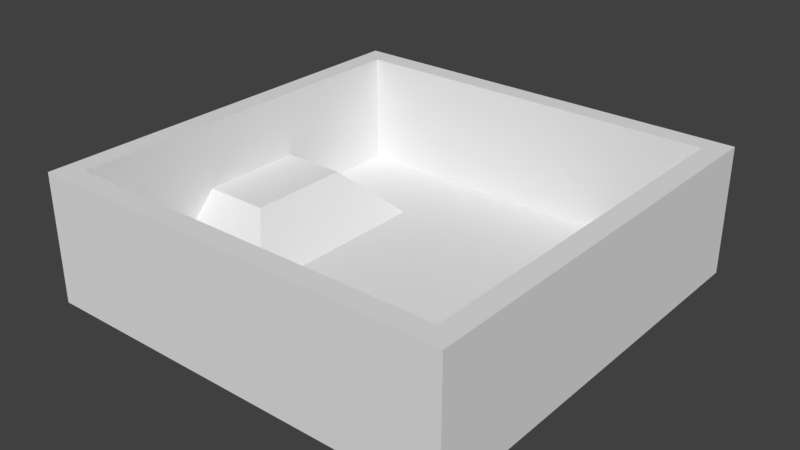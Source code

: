 # Source: Test-Map-raw.blend  (saved by Blender 2.79.0; exported with 4.5.12 LTS)
import bpy
from mathutils import Matrix  # noqa: F401  (used for matrix-valued properties, if any)

bpy.ops.wm.read_factory_settings(use_empty=True)
scene = bpy.context.scene
scene.name = 'Scene'

# ---- collections
col_collection_1 = bpy.data.collections.new('Collection 1'); scene.collection.children.link(col_collection_1)

# ---- world
world_world = bpy.data.worlds.new('World'); scene.world = world_world
world_world.color = (0.05088, 0.05088, 0.05088)
world_world.use_sun_shadow = False
world_world.sun_shadow_jitter_overblur = 0.0
world_world.cycles.sampling_method = 'MANUAL'

# ---- meshes
me_cube_002 = bpy.data.meshes.new('Cube.002')
me_cube_002.from_pydata([(-1.0, -1.0, -1.0), (-1.0, -1.0, 0.2138), (-1.0, 1.0, -1.0), (-1.0, 1.0, 0.2138), (1.0, -1.0, -1.0), (1.0, -1.0, 0.2138), (1.0, 1.0, -1.0), (1.0, 1.0, 0.2138), (-0.9, -0.9, -0.8631), (-0.9, 0.9, -0.8631), (0.9, -0.9, -0.8631), (0.9, 0.9, -0.8631), (-0.9, -0.9, 0.2138), (0.9, -0.9, 0.2138), (-0.5879, -0.25, -0.4141), (-0.9, 0.9, 0.2138), (0.9, 0.9, 0.2138), (-0.5879, 0.25, -0.4141), (-0.9, 0.25, -0.4141), (-0.9, -0.25, -0.4141), (-0.3694, -0.4685, -0.8631), (-0.9, -0.4685, -0.8631), (-0.9, 0.4685, -0.8631), (-0.3694, 0.4685, -0.8631), (0.4149, 0.5533, -0.8601), (0.4149, -0.5533, -0.8601), (0.6027, 0.5533, -0.7309), (0.6027, -0.5533, -0.7309), (0.6344, 0.5533, -0.677), (0.6344, -0.5533, -0.677), (0.5636, 0.5533, -0.7775), (0.5636, -0.5533, -0.7775), (0.6577, 0.5533, -0.6173), (0.6577, -0.5533, -0.6173), (0.4683, 0.5533, -0.8431), (0.4683, -0.5533, -0.8431), (0.672, 0.5533, -0.5537), (0.672, -0.5533, -0.5537), (0.6768, -0.5533, -0.4885), (0.6768, 0.5533, -0.4885), (0.5184, 0.5533, -0.8152), (0.5184, -0.5533, -0.8152), (0.9, -0.5533, -0.8631), (0.9, -0.5533, -0.4885), (0.3861, -0.5533, -0.8631), (0.3861, 0.5533, -0.8631), (0.9, 0.5533, -0.8631), (0.9, 0.5533, -0.4885)], [(5, 13), (3, 15)], [(0, 1, 3, 2), (2, 3, 7, 6), (6, 7, 5, 4), (4, 5, 1, 0), (2, 6, 4, 0), (7, 16, 13, 12, 1, 5), (8, 21, 19, 18, 22, 9, 15, 12), (9, 11, 16, 15), (11, 46, 47, 43, 42, 10, 13, 16), (10, 8, 12, 13), (9, 22, 23, 20, 21, 8, 10, 42, 44, 45, 46, 11), (17, 18, 19, 14), (1, 12, 15, 16, 7, 3), (23, 22, 18, 17), (20, 23, 17, 14), (19, 21, 20, 14), (26, 27, 29, 28), (40, 41, 31, 30), (28, 29, 33, 32), (36, 37, 38, 39), (30, 31, 27, 26), (24, 25, 35, 34), (32, 33, 37, 36), (34, 35, 41, 40), (44, 42, 43, 38, 37, 33, 29, 27, 31, 41, 35, 25), (45, 44, 25, 24), (43, 47, 39, 38), (47, 46, 45, 24, 34, 40, 30, 26, 28, 32, 36, 39)])
me_cube_002.use_remesh_preserve_volume = False
me_cube_002.use_remesh_preserve_attributes = False
me_cube_002.use_mirror_vertex_groups = False
me_cube_002.update()

# ---- objects
ob_cube = bpy.data.objects.new('Cube', me_cube_002)

# ---- transforms, parenting, visibility, modifiers, constraints
ob_cube.location = (0.0, 0.0, 4.0)
ob_cube.scale = (8.0, 8.0, 4.0)
ob_cube.lineart.crease_threshold = 0.0

# ---- collection membership
col_collection_1.objects.link(ob_cube)

# ---- scene / render settings (as saved in the file)
scene.frame_start = 1; scene.frame_end = 250; scene.frame_set(43)
scene.render.engine = 'BLENDER_EEVEE_NEXT'
scene.render.resolution_percentage = 50
scene.render.dither_intensity = 0.0
scene.cycles.use_denoising = False
scene.cycles.samples = 128
scene.cycles.sampling_pattern = 'TABULATED_SOBOL'
scene.cycles.use_adaptive_sampling = False
scene.cycles.use_light_tree = False
scene.cycles.blur_glossy = 0.0
scene.cycles.sample_clamp_indirect = 0.0
scene.view_settings.view_transform = 'Standard'
bpy.context.view_layer.update()

# ---- added for rendering (the .blend has no active camera and no usable light): camera, sun
cam_auto = bpy.data.cameras.new('AutoCamera')
cam_auto.lens = 50.0
cam_auto.sensor_width = 36.0
cam_auto.clip_end = 1000.0
ob_auto_camera = bpy.data.objects.new('AutoCamera', cam_auto)
scene.collection.objects.link(ob_auto_camera)
ob_auto_camera.location = (21.412, -25.6944, 19.5572)
ob_auto_camera.rotation_euler = (1.09748, -7.21219e-08, 0.694738)
scene.camera = ob_auto_camera
light_auto_sun = bpy.data.lights.new('AutoSun', 'SUN')
light_auto_sun.energy = 3.0
light_auto_sun.angle = 0.0523599
ob_auto_sun = bpy.data.objects.new('AutoSun', light_auto_sun)
scene.collection.objects.link(ob_auto_sun)
ob_auto_sun.rotation_euler = (0.872665, 0.174533, 0.523599)
bpy.context.view_layer.update()
